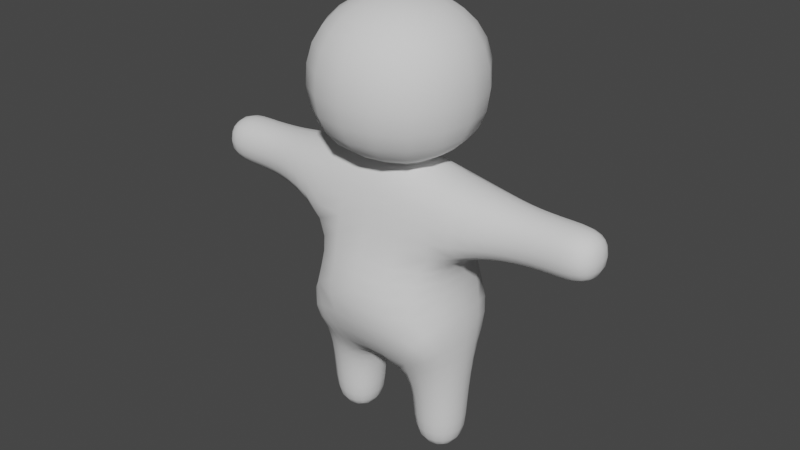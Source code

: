 # Source: Boy.blend  (saved by Blender 3.1.7; exported with 4.5.12 LTS)
import bpy
from mathutils import Matrix  # noqa: F401  (used for matrix-valued properties, if any)

bpy.ops.wm.read_factory_settings(use_empty=True)
scene = bpy.context.scene
scene.name = 'Scene'

# ---- collections
col_collection = bpy.data.collections.new('Collection'); scene.collection.children.link(col_collection)

# ---- world
world_world = bpy.data.worlds.new('World'); scene.world = world_world
world_world.use_nodes = True; world_world.node_tree.nodes.clear()
_N = world_world.node_tree.nodes; _L = world_world.node_tree.links
n0 = _N.new('ShaderNodeOutputWorld'); n0.name = 'World Output'; n0.location = (300, 300)
n1 = _N.new('ShaderNodeBackground'); n1.name = 'Background'; n1.location = (10, 300)
n1.inputs[0].default_value = (0.05088, 0.05088, 0.05088, 1.0)
_L.new(n1.outputs[0], n0.inputs[0])
n0.is_active_output = True
world_world.color = (0.05088, 0.05088, 0.05088)
world_world.use_sun_shadow = False
world_world.sun_shadow_jitter_overblur = 0.0

# ---- meshes
me_plane_001 = bpy.data.meshes.new('Plane.001')
me_plane_001.from_pydata([(-0.3687, -0.1265, 0.125), (-0.3687, 0.1265, 0.125), (-0.6217, 0.1265, 0.125), (-0.6217, -0.1265, 0.125), (-0.2478, -0.3137, 0.9101), (-0.2478, 0.3137, 0.9101), (-0.7007, 0.2706, 1.1), (-0.7007, -0.2706, 1.1), (-1.263, -0.1931, 2.323), (-1.263, 0.1931, 2.323), (-1.258, 0.1838, 2.684), (-1.258, -0.1838, 2.684), (-1.974, -0.1222, 2.39), (-1.974, 0.1222, 2.39), (-1.971, 0.1222, 2.634), (-1.971, -0.1222, 2.634), (0.2349, -0.196, 2.892), (-0.2349, -0.196, 2.892), (-0.2349, 0.196, 2.892), (0.2349, 0.196, 2.892), (0.229, -0.229, 4.227), (-0.229, -0.229, 4.227), (-0.229, 0.229, 4.227), (0.229, 0.229, 4.227), (0.5099, -0.5099, 3.869), (-0.5099, -0.5099, 3.869), (-0.5099, 0.5099, 3.869), (0.5099, 0.5099, 3.869), (0.4875, -0.4875, 3.165), (-0.4875, -0.4875, 3.165), (-0.4875, 0.4875, 3.165), (0.4875, 0.4875, 3.165), (0.6209, -0.3791, 2.181), (0.6209, 0.3791, 2.181), (-0.6209, -0.3791, 2.181), (-0.6209, 0.3791, 2.181), (-0.5593, 0.2579, 2.761), (-0.5593, -0.2579, 2.761), (-0.3176, -0.1827, 0.4805), (-0.3176, 0.1827, 0.4805), (-0.6728, 0.1827, 0.5195), (-0.6728, -0.1827, 0.5195), (0.5373, -0.5187, 1.609), (-0.5373, -0.5187, 1.609), (-0.5373, 0.5187, 1.609), (0.5373, 0.5187, 1.609), (0.6217, -0.1265, 0.125), (0.3687, -0.1265, 0.125), (0.3687, 0.1265, 0.125), (0.6217, 0.1265, 0.125), (0.7007, -0.2706, 1.1), (0.2478, -0.3137, 0.9101), (0.2478, 0.3137, 0.9101), (0.7007, 0.2706, 1.1), (1.263, 0.1931, 2.323), (1.263, -0.1931, 2.323), (1.258, -0.1838, 2.684), (1.258, 0.1838, 2.684), (1.974, 0.1222, 2.39), (1.974, -0.1222, 2.39), (1.971, -0.1222, 2.634), (1.971, 0.1222, 2.634), (0.5593, -0.2579, 2.761), (0.5593, 0.2579, 2.761), (0.6728, -0.1827, 0.5195), (0.3176, -0.1827, 0.4805), (0.3176, 0.1827, 0.4805), (0.6728, 0.1827, 0.5195), (-1.685, -0.1654, 2.343), (-1.685, 0.1654, 2.343), (-1.682, 0.1654, 2.674), (-1.682, -0.1654, 2.674), (1.685, 0.1654, 2.343), (1.685, -0.1654, 2.343), (1.682, -0.1654, 2.674), (1.682, 0.1654, 2.674), (-0.2977, -0.4448, 1.085), (-0.3604, -0.5318, 1.256), (-0.4389, -0.569, 1.428), (-0.6445, -0.437, 1.48), (-0.6909, -0.3723, 1.364), (-0.7044, -0.3165, 1.237), (-0.6193, -0.3431, 1.053), (-0.5138, -0.3722, 1.001), (-0.3921, -0.3665, 0.9553), (-0.673, -0.2749, 1.663), (-0.71, 7.451e-09, 1.676), (-0.673, 0.2749, 1.663), (-0.6445, 0.437, 1.48), (-0.6909, 0.3723, 1.364), (-0.7044, 0.3165, 1.237), (-0.2489, 0.1332, 4.24), (-0.2578, -9.313e-10, 4.246), (-0.2489, -0.1332, 4.24), (-0.7505, 0.1492, 1.129), (-0.7671, 0.0, 1.139), (-0.7505, -0.1492, 1.129), (-0.6193, 0.3431, 1.053), (-0.5138, 0.3722, 1.001), (-0.3921, 0.3665, 0.9553), (-0.1738, 0.1554, 0.8237), (-0.1546, -4.191e-09, 0.8), (-0.1738, -0.1554, 0.8237), (1.987, 0.14, 2.44), (1.993, 0.1488, 2.512), (1.985, 0.14, 2.585), (0.2977, -0.4448, 1.085), (0.3604, -0.5318, 1.256), (0.4389, -0.569, 1.428), (0.2752, -0.6283, 1.626), (-9.313e-10, -0.657, 1.63), (-0.2752, -0.6283, 1.626), (0.1332, 0.2489, 4.24), (-9.313e-10, 0.2578, 4.246), (-0.1332, 0.2489, 4.24), (-0.1209, -0.3149, 0.9474), (2.235e-08, -0.3153, 0.9579), (0.1209, -0.3149, 0.9474), (-0.1209, 0.3149, 0.9474), (2.608e-08, 0.3153, 0.9579), (0.1209, 0.3149, 0.9474), (0.1738, 0.1554, 0.8237), (0.1546, -1.164e-09, 0.8), (0.1738, -0.1554, 0.8237), (0.2489, -0.1332, 4.24), (0.2578, 9.313e-10, 4.246), (0.2489, 0.1332, 4.24), (0.673, -0.2749, 1.663), (0.71, -1.444e-08, 1.676), (0.673, 0.2749, 1.663), (0.2752, 0.6283, 1.626), (5.122e-09, 0.657, 1.63), (-0.2752, 0.6283, 1.626), (0.5696, -0.3406, 2.633), (0.5767, -0.3864, 2.491), (0.5907, -0.4047, 2.34), (-0.4389, 0.569, 1.428), (-0.3604, 0.5318, 1.256), (-0.2977, 0.4448, 1.085), (0.7044, -0.3165, 1.237), (0.6909, -0.3723, 1.364), (0.6445, -0.437, 1.48), (0.3921, -0.3665, 0.9553), (0.5138, -0.3722, 1.001), (0.6193, -0.3431, 1.053), (0.3921, 0.3665, 0.9553), (0.5138, 0.3722, 1.001), (0.6193, 0.3431, 1.053), (0.7505, 0.1492, 1.129), (0.7671, 0.0, 1.139), (0.7505, -0.1492, 1.129), (0.6531, 0.1295, 2.81), (0.6765, -3.027e-09, 2.823), (0.6531, -0.1295, 2.81), (0.4389, 0.569, 1.428), (0.3604, 0.5318, 1.256), (0.2977, 0.4448, 1.085), (-1.988, 0.07251, 2.372), (-1.995, -1.164e-09, 2.363), (-1.988, -0.07251, 2.372), (0.7044, 0.3165, 1.237), (0.6909, 0.3723, 1.364), (0.6445, 0.437, 1.48), (-1.985, 0.14, 2.585), (-1.993, 0.1488, 2.512), (-1.987, 0.14, 2.44), (0.4202, 0.1448, 0.1068), (0.4952, 0.1539, 0.09761), (0.5702, 0.1448, 0.1068), (0.5907, 0.4047, 2.34), (0.5767, 0.3864, 2.491), (0.5696, 0.3406, 2.633), (0.3126, -0.4772, 2.182), (0.0, -0.5044, 2.183), (-0.3126, -0.4772, 2.182), (0.3504, -0.07501, 0.1068), (0.3413, -9.313e-10, 0.09761), (0.3504, 0.07501, 0.1068), (0.5702, -0.1448, 0.1068), (0.4952, -0.1539, 0.09761), (0.4202, -0.1448, 0.1068), (-0.3126, 0.4772, 2.182), (0.0, 0.5044, 2.183), (0.3126, 0.4772, 2.182), (-0.5907, 0.4047, 2.34), (-0.5767, 0.3864, 2.491), (-0.5696, 0.3406, 2.633), (-0.2764, 0.3112, 2.746), (0.0, 0.3252, 2.741), (0.2764, 0.3112, 2.746), (-1.985, -0.07251, 2.652), (-1.992, 1.164e-09, 2.661), (-1.985, 0.07251, 2.652), (-0.4064, 0.209, 2.823), (-0.3069, 0.1793, 2.852), (-0.248, 0.1725, 2.872), (-0.1284, 0.2511, 2.892), (2.794e-09, 0.2695, 2.892), (0.1284, 0.2511, 2.892), (-1.987, -0.14, 2.44), (-1.993, -0.1488, 2.512), (-1.985, -0.14, 2.585), (0.248, 0.1725, 2.872), (0.3069, 0.1793, 2.852), (0.4064, 0.209, 2.823), (0.3009, 0.1072, 2.892), (0.3229, 0.0, 2.892), (0.3009, -0.1072, 2.892), (0.248, -0.1725, 2.872), (0.3069, -0.1793, 2.852), (0.4064, -0.209, 2.823), (-0.3504, 0.07501, 0.1068), (-0.3413, 0.0, 0.09761), (-0.3504, -0.07501, 0.1068), (0.2764, -0.3112, 2.746), (9.313e-10, -0.3252, 2.741), (-0.2764, -0.3112, 2.746), (-0.5696, -0.3406, 2.633), (-0.5767, -0.3864, 2.491), (-0.5907, -0.4047, 2.34), (-0.5702, 0.1448, 0.1068), (-0.4952, 0.1539, 0.09761), (-0.4202, 0.1448, 0.1068), (-0.6531, -0.1295, 2.81), (-0.6765, -3.26e-09, 2.823), (-0.6531, 0.1295, 2.81), (0.6399, 0.07501, 0.1068), (0.6491, -2.095e-09, 0.09761), (0.6399, -0.07501, 0.1068), (-0.4064, -0.209, 2.823), (-0.3069, -0.1793, 2.852), (-0.248, -0.1725, 2.872), (-0.3009, -0.1072, 2.892), (-0.3229, -9.313e-10, 2.892), (-0.3009, 0.1072, 2.892), (-0.6399, -0.07501, 0.1068), (-0.6491, 2.328e-10, 0.09761), (-0.6399, 0.07501, 0.1068), (-0.1284, -0.2511, 2.892), (0.0, -0.2695, 2.892), (0.1284, -0.2511, 2.892), (-0.1332, -0.2489, 4.24), (4.657e-10, -0.2578, 4.246), (0.1332, -0.2489, 4.24), (-0.4202, -0.1448, 0.1068), (-0.4952, -0.1539, 0.09761), (-0.5702, -0.1448, 0.1068), (1.985, 0.07251, 2.652), (1.992, -4.657e-10, 2.661), (1.985, -0.07251, 2.652), (1.985, -0.14, 2.585), (1.993, -0.1488, 2.512), (1.987, -0.14, 2.44), (1.988, -0.07251, 2.372), (1.995, 2.328e-09, 2.363), (1.988, 0.07251, 2.372), (-1.78, -0.1637, 2.346), (-1.866, -0.1568, 2.354), (-1.933, -0.1412, 2.37), (-1.933, 0.1412, 2.37), (-1.866, 0.1568, 2.354), (-1.78, 0.1637, 2.346), (-1.686, 0.09047, 2.297), (-1.686, 6.985e-10, 2.281), (-1.686, -0.09047, 2.297), (-1.93, 0.1412, 2.653), (-1.863, 0.1568, 2.668), (-1.777, 0.1637, 2.674), (-1.683, 0.212, 2.599), (-1.683, 0.2275, 2.509), (-1.684, 0.212, 2.418), (-1.93, -0.1412, 2.653), (-1.863, -0.1568, 2.668), (-1.777, -0.1637, 2.674), (-1.681, -0.09047, 2.721), (-1.681, -6.985e-10, 2.736), (-1.681, 0.09047, 2.721), (-1.684, -0.212, 2.418), (-1.683, -0.2275, 2.509), (-1.683, -0.212, 2.599), (-1.379, -0.1783, 2.332), (-1.486, -0.1703, 2.338), (-1.587, -0.1667, 2.341), (-1.587, 0.1667, 2.341), (-1.486, 0.1703, 2.338), (-1.379, 0.1783, 2.332), (-1.264, 0.1062, 2.273), (-1.264, 3.609e-09, 2.256), (-1.264, -0.1062, 2.273), (-1.584, 0.1666, 2.674), (-1.483, 0.1691, 2.675), (-1.375, 0.1744, 2.678), (-1.259, 0.2382, 2.602), (-1.26, 0.2591, 2.504), (-1.262, 0.2446, 2.405), (-1.584, -0.1666, 2.674), (-1.483, -0.1691, 2.675), (-1.375, -0.1744, 2.678), (-1.257, -0.09985, 2.734), (-1.257, -2.561e-09, 2.751), (-1.257, 0.09985, 2.734), (-1.262, -0.2446, 2.405), (-1.26, -0.2591, 2.504), (-1.259, -0.2382, 2.602), (-0.3228, -0.1745, 0.3687), (-0.3318, -0.164, 0.2634), (-0.3488, -0.1464, 0.1775), (-0.3488, 0.1464, 0.1775), (-0.3318, 0.164, 0.2634), (-0.3228, 0.1745, 0.3687), (-0.2676, 0.09992, 0.475), (-0.251, 0.0, 0.4731), (-0.2676, -0.09992, 0.475), (-0.6415, 0.1464, 0.1781), (-0.6585, 0.164, 0.2683), (-0.6675, 0.1745, 0.3852), (-0.5923, 0.2341, 0.5107), (-0.4952, 0.2512, 0.5), (-0.3981, 0.2341, 0.4893), (-0.6415, -0.1464, 0.1781), (-0.6585, -0.164, 0.2683), (-0.6675, -0.1745, 0.3852), (-0.7227, -0.09992, 0.525), (-0.7394, 0.0, 0.5269), (-0.7227, 0.09992, 0.525), (-0.3981, -0.2341, 0.4893), (-0.4952, -0.2512, 0.5), (-0.5923, -0.2341, 0.5107), (0.4488, -0.4488, 4.01), (0.3722, -0.3722, 4.116), (0.2922, -0.2922, 4.188), (-0.2922, -0.2922, 4.188), (-0.3722, -0.3722, 4.116), (-0.4488, -0.4488, 4.01), (-0.2788, -0.6533, 3.869), (-1.374e-08, -0.7011, 3.869), (0.2788, -0.6533, 3.869), (-0.2922, 0.2922, 4.188), (-0.3722, 0.3722, 4.116), (-0.4488, 0.4488, 4.01), (-0.6533, 0.2788, 3.869), (-0.7011, 0.0, 3.869), (-0.6533, -0.2788, 3.869), (0.2922, 0.2922, 4.188), (0.3722, 0.3722, 4.116), (0.4488, 0.4488, 4.01), (0.2788, 0.6533, 3.869), (7.451e-09, 0.7011, 3.869), (-0.2788, 0.6533, 3.869), (0.6533, -0.2788, 3.869), (0.7011, -7.451e-09, 3.869), (0.6533, 0.2788, 3.869), (0.5345, -0.5345, 3.322), (0.5538, -0.5538, 3.506), (0.5456, -0.5456, 3.695), (-0.5456, -0.5456, 3.695), (-0.5538, -0.5538, 3.506), (-0.5345, -0.5345, 3.322), (-0.2666, -0.6246, 3.165), (4.773e-09, -0.6703, 3.165), (0.2666, -0.6246, 3.165), (-0.5456, 0.5456, 3.695), (-0.5538, 0.5538, 3.506), (-0.5345, 0.5345, 3.322), (-0.6246, 0.2666, 3.165), (-0.6703, -4.773e-09, 3.165), (-0.6246, -0.2666, 3.165), (0.5456, 0.5456, 3.695), (0.5538, 0.5538, 3.506), (0.5345, 0.5345, 3.322), (0.2666, 0.6246, 3.165), (-4.773e-09, 0.6703, 3.165), (-0.2666, 0.6246, 3.165), (0.6246, -0.2666, 3.165), (0.6703, 4.773e-09, 3.165), (0.6246, 0.2666, 3.165), (0.2696, -0.2533, 2.922), (0.3367, -0.3318, 2.971), (0.416, -0.4154, 3.049), (-0.416, -0.4154, 3.049), (-0.3367, -0.3318, 2.971), (-0.2696, -0.2533, 2.922), (-0.416, 0.4154, 3.049), (-0.3367, 0.3318, 2.971), (-0.2696, 0.2533, 2.922), (0.416, 0.4154, 3.049), (0.3367, 0.3318, 2.971), (0.2696, 0.2533, 2.922), (-0.8341, -0.3007, 2.249), (-0.9953, -0.2516, 2.286), (-1.136, -0.2168, 2.309), (-1.136, 0.2168, 2.309), (-0.9953, 0.2516, 2.286), (-0.8341, 0.3007, 2.249), (-0.749, 0.2018, 2.12), (-0.7831, 9.313e-10, 2.104), (-0.749, -0.2018, 2.12), (-1.128, 0.1982, 2.693), (-0.9788, 0.2165, 2.708), (-0.8009, 0.2372, 2.728), (-1.128, -0.1982, 2.693), (-0.9788, -0.2165, 2.708), (-0.8009, -0.2372, 2.728), (-0.2829, -0.2485, 0.7905), (-0.3005, -0.2145, 0.6896), (-0.3111, -0.1944, 0.5875), (-0.3111, 0.1944, 0.5875), (-0.3005, 0.2145, 0.6896), (-0.2829, 0.2485, 0.7905), (-0.6788, 0.194, 0.6623), (-0.6859, 0.211, 0.8089), (-0.6935, 0.2359, 0.9559), (-0.6788, -0.194, 0.6623), (-0.6859, -0.211, 0.8089), (-0.6935, -0.2359, 0.9559), (0.514, -0.486, 1.782), (0.5119, -0.447, 1.916), (0.5393, -0.4099, 2.04), (-0.5393, -0.4099, 2.04), (-0.5119, -0.447, 1.916), (-0.514, -0.486, 1.782), (-0.5393, 0.4099, 2.04), (-0.5119, 0.447, 1.916), (-0.514, 0.486, 1.782), (0.5393, 0.4099, 2.04), (0.5119, 0.447, 1.916), (0.514, 0.486, 1.782), (0.749, 0.2018, 2.12), (0.7831, 1.863e-09, 2.104), (0.749, -0.2018, 2.12), (1.78, 0.1637, 2.346), (1.866, 0.1568, 2.354), (1.933, 0.1412, 2.37), (1.933, -0.1412, 2.37), (1.866, -0.1568, 2.354), (1.78, -0.1637, 2.346), (1.686, -0.09047, 2.297), (1.686, 0.0, 2.281), (1.686, 0.09047, 2.297), (1.93, -0.1412, 2.653), (1.863, -0.1568, 2.668), (1.777, -0.1637, 2.674), (1.683, -0.212, 2.599), (1.683, -0.2275, 2.509), (1.684, -0.212, 2.418), (1.93, 0.1412, 2.653), (1.863, 0.1568, 2.668), (1.777, 0.1637, 2.674), (1.681, 0.09047, 2.721), (1.681, 1.863e-09, 2.736), (1.681, -0.09047, 2.721), (1.684, 0.212, 2.418), (1.683, 0.2275, 2.509), (1.683, 0.212, 2.599), (1.379, 0.1783, 2.332), (1.486, 0.1703, 2.338), (1.587, 0.1667, 2.341), (1.587, -0.1667, 2.341), (1.486, -0.1703, 2.338), (1.379, -0.1783, 2.332), (1.264, -0.1062, 2.273), (1.264, -3.609e-09, 2.256), (1.264, 0.1062, 2.273), (1.584, -0.1666, 2.674), (1.483, -0.1691, 2.675), (1.375, -0.1744, 2.678), (1.259, -0.2382, 2.602), (1.26, -0.2591, 2.504), (1.262, -0.2446, 2.405), (1.584, 0.1666, 2.674), (1.483, 0.1691, 2.675), (1.375, 0.1744, 2.678), (1.257, 0.09985, 2.734), (1.257, 2.561e-09, 2.751), (1.257, -0.09985, 2.734), (1.262, 0.2446, 2.405), (1.26, 0.2591, 2.504), (1.259, 0.2382, 2.602), (0.6415, -0.1464, 0.1781), (0.6585, -0.164, 0.2683), (0.6675, -0.1745, 0.3852), (0.5923, -0.2341, 0.5107), (0.4952, -0.2512, 0.5), (0.3981, -0.2341, 0.4893), (0.3228, -0.1745, 0.3687), (0.3318, -0.164, 0.2634), (0.3488, -0.1464, 0.1775), (0.2676, -0.09992, 0.475), (0.251, 0.0, 0.4731), (0.2676, 0.09992, 0.475), (0.3228, 0.1745, 0.3687), (0.3318, 0.164, 0.2634), (0.3488, 0.1464, 0.1775), (0.3981, 0.2341, 0.4893), (0.4952, 0.2512, 0.5), (0.5923, 0.2341, 0.5107), (0.6675, 0.1745, 0.3852), (0.6585, 0.164, 0.2683), (0.6415, 0.1464, 0.1781), (0.7227, 0.09992, 0.525), (0.7394, 0.0, 0.5269), (0.7227, -0.09992, 0.525), (0.8341, 0.3007, 2.249), (0.9953, 0.2516, 2.286), (1.136, 0.2168, 2.309), (1.136, -0.2168, 2.309), (0.9953, -0.2516, 2.286), (0.8341, -0.3007, 2.249), (1.128, -0.1982, 2.693), (0.9788, -0.2165, 2.708), (0.8009, -0.2372, 2.728), (1.128, 0.1982, 2.693), (0.9788, 0.2165, 2.708), (0.8009, 0.2372, 2.728), (0.6788, -0.194, 0.6623), (0.6859, -0.211, 0.8089), (0.6935, -0.2359, 0.9559), (0.2829, -0.2485, 0.7905), (0.3005, -0.2145, 0.6896), (0.3111, -0.1944, 0.5875), (0.2829, 0.2485, 0.7905), (0.3005, 0.2145, 0.6896), (0.3111, 0.1944, 0.5875), (0.6935, 0.2359, 0.9559), (0.6859, 0.211, 0.8089), (0.6788, 0.194, 0.6623), (-0.5536, -0.4732, 1.223), (-0.4274, -0.4439, 1.097), (-0.4846, -0.5045, 1.24), (-0.5627, -0.514, 1.373), (-0.621, -0.4554, 1.293), (-0.6307, -0.3972, 1.182), (-0.5367, -0.4311, 1.128), (0.2984, -0.699, 3.695), (-6.052e-09, -0.7501, 3.695), (-0.2984, -0.699, 3.695), (0.3029, -0.7096, 3.506), (-2.779e-09, -0.7615, 3.506), (-0.3029, -0.7096, 3.506), (0.2923, -0.6848, 3.322), (-2.072e-08, -0.7349, 3.322), (-0.2923, -0.6848, 3.322), (0.3639, 0.1626, 4.192), (0.3856, 6.519e-09, 4.195), (0.3639, -0.1626, 4.192), (0.4743, 0.2042, 4.117), (0.5075, -1.863e-09, 4.118), (0.4743, -0.2042, 4.117), (0.5747, 0.2455, 4.01), (0.6165, -3.725e-09, 4.01), (0.5747, -0.2455, 4.01), (-0.1626, 0.3639, 4.192), (-6.519e-09, 0.3856, 4.195), (0.1626, 0.3639, 4.192), (-0.2042, 0.4743, 4.117), (1.863e-09, 0.5075, 4.118), (0.2042, 0.4743, 4.117), (-0.2455, 0.5747, 4.01), (3.725e-09, 0.6165, 4.01), (0.2455, 0.5747, 4.01), (-0.3639, -0.1626, 4.192), (-0.3856, -6.519e-09, 4.195), (-0.3639, 0.1626, 4.192), (-0.4743, -0.2042, 4.117), (-0.5075, 0.0, 4.118), (-0.4743, 0.2042, 4.117), (-0.5747, -0.2455, 4.01), (-0.6165, 0.0, 4.01), (-0.5747, 0.2455, 4.01), (0.1626, -0.3639, 4.192), (4.657e-09, -0.3856, 4.195), (-0.1626, -0.3639, 4.192), (0.2042, -0.4743, 4.117), (0.0, -0.5075, 4.118), (-0.2042, -0.4743, 4.117), (0.2455, -0.5747, 4.01), (0.0, -0.6165, 4.01), (-0.2455, -0.5747, 4.01), (-0.576, -0.1862, 0.1729), (-0.4952, -0.1996, 0.1684), (-0.4144, -0.1862, 0.1726), (-0.5845, -0.2102, 0.2658), (-0.4952, -0.2256, 0.2631), (-0.4059, -0.2102, 0.2631), (-0.5894, -0.2236, 0.3813), (-0.4952, -0.24, 0.3766), (-0.4009, -0.2236, 0.3723), (-0.6813, 0.08082, 0.1732), (-0.6947, 6.985e-10, 0.1688), (-0.6813, -0.08082, 0.1732), (-0.7045, 0.08966, 0.2676), (-0.7199, 0.0, 0.2665), (-0.7045, -0.08966, 0.2676), (-0.716, 0.09545, 0.3874), (-0.7322, 0.0, 0.388), (-0.716, -0.09545, 0.3874), (-0.4144, 0.1862, 0.1726), (-0.4952, 0.1996, 0.1684), (-0.576, 0.1862, 0.1729), (-0.4059, 0.2102, 0.2631), (-0.4952, 0.2256, 0.2631), (-0.5845, 0.2102, 0.2658), (-0.4009, 0.2236, 0.3723), (-0.4952, 0.24, 0.3766), (-0.5894, 0.2236, 0.3813), (-0.7092, -0.2473, 1.535), (-0.7335, 2.328e-09, 1.55), (-0.7092, 0.2473, 1.535), (-0.7378, -0.209, 1.407), (-0.7545, 3.725e-09, 1.421), (-0.7378, 0.209, 1.407), (-0.75, -0.1756, 1.272), (-0.7653, 0.0, 1.284), (-0.75, 0.1756, 1.272), (0.1357, -0.2208, 2.872), (0.0, -0.2368, 2.871), (-0.1357, -0.2208, 2.872), (0.169, -0.228, 2.85), (0.0, -0.2437, 2.849), (-0.169, -0.228, 2.85), (0.223, -0.2618, 2.814), (0.0, -0.2776, 2.811), (-0.223, -0.2618, 2.814), (-0.5536, 0.4732, 1.223), (-0.5627, 0.514, 1.373), (-0.4846, 0.5045, 1.24), (-0.4274, 0.4439, 1.097), (-0.5367, 0.4311, 1.128), (-0.6307, 0.3972, 1.182), (-0.621, 0.4554, 1.293), (0.5536, -0.4732, 1.223), (0.6307, -0.3972, 1.182), (0.621, -0.4554, 1.293), (0.5627, -0.514, 1.373), (0.4846, -0.5045, 1.24), (0.4274, -0.4439, 1.097), (0.5367, -0.4311, 1.128), (-0.223, 0.2618, 2.814), (-0.169, 0.228, 2.85), (-0.1357, 0.2208, 2.872), (3.725e-09, 0.2776, 2.811), (-1.397e-09, 0.2437, 2.849), (1.164e-10, 0.2368, 2.871), (0.223, 0.2618, 2.814), (0.169, 0.228, 2.85), (0.1357, 0.2208, 2.872), (-0.09454, 0.1616, 0.8622), (2.445e-08, 0.1622, 0.8738), (0.09454, 0.1616, 0.8622), (-0.08439, -5.122e-09, 0.8352), (2.841e-08, -9.313e-10, 0.8464), (0.08439, 4.657e-09, 0.8352), (-0.09454, -0.1616, 0.8622), (2.864e-08, -0.1622, 0.8738), (0.09454, -0.1616, 0.8622), (-0.3091, -0.08082, 0.1724), (-0.2957, -4.191e-09, 0.1679), (-0.3091, 0.08082, 0.1724), (-0.2858, -0.08966, 0.2613), (-0.2705, 0.0, 0.2598), (-0.2858, 0.08966, 0.2613), (-0.2743, -0.09545, 0.3662), (-0.2582, 0.0, 0.3653), (-0.2743, 0.09545, 0.3662), (-1.585, -0.2135, 2.599), (-1.586, -0.2292, 2.508), (-1.586, -0.2136, 2.417), (-1.483, -0.217, 2.599), (-1.484, -0.2333, 2.507), (-1.485, -0.2178, 2.414), (-1.376, -0.2246, 2.6), (-1.377, -0.2425, 2.505), (-1.378, -0.2273, 2.411), (-1.583, 0.09109, 2.721), (-1.583, 1.037e-09, 2.737), (-1.583, -0.09109, 2.721), (-1.482, 0.0924, 2.723), (-1.482, 1.543e-09, 2.738), (-1.482, -0.0924, 2.723), (-1.374, 0.09509, 2.727), (-1.374, 7.567e-10, 2.743), (-1.374, -0.09509, 2.727), (-1.586, 0.2136, 2.417), (-1.586, 0.2292, 2.508), (-1.585, 0.2135, 2.599), (-1.485, 0.2178, 2.414), (-1.484, 0.2333, 2.507), (-1.483, 0.217, 2.599), (-1.378, 0.2273, 2.411), (-1.377, 0.2425, 2.505), (-1.376, 0.2246, 2.6), (0.5536, 0.4732, 1.223), (0.5627, 0.514, 1.373), (0.621, 0.4554, 1.293), (0.6307, 0.3972, 1.182), (0.5367, 0.4311, 1.128), (0.4274, 0.4439, 1.097), (0.4846, 0.5045, 1.24), (-1.588, -0.09119, 2.294), (-1.588, -1.05e-09, 2.279), (-1.588, 0.09119, 2.294), (-1.486, -0.0932, 2.29), (-1.486, -1.412e-09, 2.275), (-1.486, 0.0932, 2.29), (-1.379, -0.09779, 2.284), (-1.379, -1.164e-10, 2.268), (-1.379, 0.09779, 2.284), (-1.935, -0.1796, 2.59), (-1.939, -0.1926, 2.512), (-1.937, -0.1796, 2.434), (-1.864, -0.201, 2.597), (-1.866, -0.2157, 2.511), (-1.866, -0.201, 2.425), (-1.778, -0.2097, 2.599), (-1.779, -0.2251, 2.51), (-1.78, -0.2097, 2.42), (-1.934, 0.07793, 2.691), (-1.937, 1.863e-09, 2.704), (-1.934, -0.07793, 2.691), (-1.863, 0.08573, 2.712), (-1.864, 0.0, 2.727), (-1.863, -0.08573, 2.712), (-1.777, 0.0895, 2.72), (-1.777, 0.0, 2.735), (-1.777, -0.0895, 2.72), (-1.937, 0.1796, 2.434), (-1.939, 0.1926, 2.512), (-1.935, 0.1796, 2.59), (-1.866, 0.201, 2.425), (-1.866, 0.2157, 2.511), (-1.864, 0.201, 2.597), (-1.78, 0.2097, 2.42), (-1.779, 0.2251, 2.51), (-1.778, 0.2097, 2.599), (-1.938, -0.07793, 2.332), (-1.941, -2.095e-09, 2.319), (-1.938, 0.07793, 2.332), (-1.868, -0.08573, 2.31), (-1.869, 0.0, 2.295), (-1.868, 0.08573, 2.31), (-1.781, -0.0895, 2.3), (-1.781, 0.0, 2.285), (-1.781, 0.0895, 2.3), (2.015, 0.07715, 2.59), (2.025, 1.63e-09, 2.594), (2.015, -0.07715, 2.59), (2.026, 0.08124, 2.513), (2.037, -9.313e-10, 2.513), (2.026, -0.08124, 2.513), (2.017, 0.07715, 2.435), (2.027, -3.027e-09, 2.431), (2.017, -0.07715, 2.435), (0.1529, -0.4482, 1.091), (0.192, -0.5503, 1.267), (0.2381, -0.6118, 1.45), (1.723e-08, -0.4503, 1.097), (1.164e-08, -0.5574, 1.27), (7.451e-09, -0.6278, 1.454), (-0.1529, -0.4482, 1.091), (-0.192, -0.5503, 1.267), (-0.2381, -0.6118, 1.45), (-0.2381, 0.6118, 1.45), (6.519e-09, 0.6278, 1.454), (0.2381, 0.6118, 1.45), (-0.192, 0.5503, 1.267), (9.313e-09, 0.5574, 1.27), (0.192, 0.5503, 1.267), (-0.1529, 0.4482, 1.091), (2.142e-08, 0.4503, 1.097), (0.1529, 0.4482, 1.091), (0.5749, -0.07974, 0.06775), (0.4952, -0.08394, 0.05454), (0.4154, -0.07974, 0.06775), (0.5791, 2.328e-09, 0.05454), (0.4952, -3.027e-09, 0.04012), (0.4112, -2.328e-09, 0.05454), (0.5749, 0.07974, 0.06775), (0.4952, 0.08394, 0.05454), (0.4154, 0.07974, 0.06775), (0.1275, 0.1275, 4.267), (1.863e-09, 0.129, 4.276), (-0.1275, 0.1275, 4.267), (0.129, -2.794e-09, 4.276), (-9.313e-10, -6.985e-10, 4.286), (-0.129, 2.328e-10, 4.276), (0.1275, -0.1275, 4.267), (-3.725e-09, -0.129, 4.276), (-0.1275, -0.1275, 4.267), (0.2964, -0.3649, 2.631), (3.725e-09, -0.3746, 2.629), (-0.2964, -0.3649, 2.631), (0.3025, -0.411, 2.488), (0.0, -0.4206, 2.487), (-0.3025, -0.411, 2.488), (0.3102, -0.4458, 2.334), (0.0, -0.4616, 2.333), (-0.3102, -0.4457, 2.334), (-0.3102, 0.4457, 2.334), (-0.3025, 0.411, 2.488), (-0.2964, 0.3649, 2.631), (5.588e-09, 0.4616, 2.333), (0.0, 0.4206, 2.487), (1.863e-09, 0.3746, 2.629), (0.3102, 0.4458, 2.334), (0.3025, 0.411, 2.488), (0.2964, 0.3649, 2.631), (-2.015, -0.07715, 2.59), (-2.025, -2.794e-09, 2.594), (-2.015, 0.07715, 2.59), (-2.026, -0.08124, 2.513), (-2.037, 0.0, 2.513), (-2.026, 0.08124, 2.513), (-2.017, -0.07715, 2.435), (-2.027, 3.26e-09, 2.431), (-2.017, 0.07715, 2.435), (-0.5749, -0.07974, 0.06775), (-0.5791, -6.985e-10, 0.05454), (-0.5749, 0.07974, 0.06775), (-0.4952, -0.08394, 0.05454), (-0.4952, 5.588e-09, 0.04012), (-0.4952, 0.08394, 0.05454), (-0.4154, -0.07974, 0.06775), (-0.4112, 4.657e-09, 0.05454), (-0.4154, 0.07974, 0.06775), (0.75, -0.1756, 1.272), (0.7653, 0.0, 1.284), (0.75, 0.1756, 1.272), (0.7378, -0.209, 1.407), (0.7545, -3.725e-09, 1.421), (0.7378, 0.209, 1.407), (0.7092, -0.2473, 1.535), (0.7335, -2.794e-09, 1.55), (0.7092, 0.2473, 1.535), (0.3171, 0.09439, 2.872), (0.34, -1.164e-10, 2.872), (0.3171, -0.09439, 2.872), (0.3888, 0.09848, 2.856), (0.4147, 3.492e-09, 2.857), (0.3888, -0.09848, 2.856), (0.5043, 0.1145, 2.836), (0.5322, -9.313e-10, 2.841), (0.5043, -0.1145, 2.836), (-0.5043, -0.1145, 2.836), (-0.3888, -0.09848, 2.856), (-0.3171, -0.09439, 2.872), (-0.5322, -2.328e-10, 2.841), (-0.4147, -4.657e-10, 2.857), (-0.34, 1.164e-10, 2.872), (-0.5043, 0.1145, 2.836), (-0.3888, 0.09848, 2.856), (-0.3171, 0.09439, 2.872), (-0.699, -0.2984, 3.695), (-0.7501, 6.052e-09, 3.695), (-0.699, 0.2984, 3.695), (-0.7096, -0.3029, 3.506), (-0.7615, 2.779e-09, 3.506), (-0.7096, 0.3029, 3.506), (-0.6848, -0.2923, 3.322), (-0.7349, 2.072e-08, 3.322), (-0.6848, 0.2923, 3.322), (-0.2984, 0.699, 3.695), (6.052e-09, 0.7501, 3.695), (0.2984, 0.699, 3.695), (-0.3029, 0.7096, 3.506), (2.779e-09, 0.7615, 3.506), (0.3029, 0.7096, 3.506), (-0.2923, 0.6848, 3.322), (2.072e-08, 0.7349, 3.322), (0.2923, 0.6848, 3.322), (0.699, 0.2984, 3.695), (0.7501, -6.052e-09, 3.695), (0.699, -0.2984, 3.695), (0.7096, 0.3029, 3.506), (0.7615, -2.779e-09, 3.506), (0.7096, -0.3029, 3.506), (0.6848, 0.2923, 3.322), (0.7349, -2.072e-08, 3.322), (0.6848, -0.2923, 3.322), (0.2275, -0.5322, 3.049), (9.648e-09, -0.5712, 3.049), (-0.2275, -0.5322, 3.049), (0.1841, -0.4252, 2.971), (-2.445e-09, -0.4563, 2.971), (-0.1841, -0.4252, 2.971), (0.1475, -0.3245, 2.922), (-5.355e-09, -0.3482, 2.922), (-0.1475, -0.3245, 2.922), (-0.533, -0.2272, 3.049), (-0.572, -9.664e-09, 3.049), (-0.533, 0.2272, 3.049), (-0.4314, -0.1815, 2.971), (-0.463, 2.547e-09, 2.971), (-0.4314, 0.1815, 2.971), (-0.3455, -0.1385, 2.922), (-0.3708, 4.54e-09, 2.922), (-0.3455, 0.1385, 2.922), (-0.2275, 0.5322, 3.049), (-9.648e-09, 0.5712, 3.049), (0.2275, 0.5322, 3.049), (-0.1841, 0.4252, 2.971), (2.445e-09, 0.4563, 2.971), (0.1841, 0.4252, 2.971), (-0.1475, 0.3245, 2.922), (5.355e-09, 0.3482, 2.922), (0.1475, 0.3245, 2.922), (0.533, 0.2272, 3.049), (0.572, 9.664e-09, 3.049), (0.533, -0.2272, 3.049), (0.4314, 0.1815, 2.971), (0.463, -2.547e-09, 2.971), (0.4314, -0.1815, 2.971), (0.3455, 0.1385, 2.922), (0.3708, -4.54e-09, 2.922), (0.3455, -0.1385, 2.922), (-1.139, -0.12, 2.256), (-1.139, 3.725e-09, 2.238), (-1.139, 0.12, 2.256), (-1.005, -0.1408, 2.228), (-1.01, 4.657e-10, 2.209), (-1.005, 0.1408, 2.228), (-0.8687, -0.1699, 2.185), (-0.885, 2.328e-09, 2.166), (-0.8687, 0.1699, 2.185), (-1.134, 0.2719, 2.396), (-1.132, 0.2847, 2.502), (-1.129, 0.2591, 2.606), (-0.9873, 0.3092, 2.382), (-0.9818, 0.3172, 2.499), (-0.9786, 0.285, 2.614), (-0.8122, 0.3552, 2.361), (-0.801, 0.353, 2.495), (-0.7961, 0.3131, 2.624), (-1.128, 0.1072, 2.747), (-1.128, 1.979e-09, 2.765), (-1.128, -0.1072, 2.747), (-0.9828, 0.1167, 2.764), (-0.9856, -6.985e-10, 2.782), (-0.9828, -0.1167, 2.764), (-0.8212, 0.1269, 2.786), (-0.8319, -3.492e-09, 2.803), (-0.8212, -0.1269, 2.786), (-1.129, -0.2591, 2.606), (-1.132, -0.2847, 2.502), (-1.134, -0.2719, 2.396), (-0.9786, -0.285, 2.614), (-0.9818, -0.3172, 2.499), (-0.9873, -0.3092, 2.382), (-0.7961, -0.3131, 2.624), (-0.801, -0.353, 2.495), (-0.8122, -0.3552, 2.361), (-0.2592, -0.1064, 0.5766), (-0.242, 1.164e-10, 0.5729), (-0.2592, 0.1064, 0.5766), (-0.245, -0.1179, 0.6699), (-0.2266, 2.095e-09, 0.6625), (-0.245, 0.1179, 0.6699), (-0.2203, -0.1363, 0.7547), (-0.2002, 6.985e-09, 0.7404), (-0.2203, 0.1363, 0.7547), (-0.3947, 0.2488, 0.6046), (-0.4954, 0.2667, 0.625), (-0.5957, 0.2485, 0.6454), (-0.39, 0.2723, 0.7175), (-0.4966, 0.2901, 0.7497), (-0.6008, 0.2699, 0.782), (-0.3854, 0.3092, 0.8312), (-0.501, 0.3242, 0.8745), (-0.6083, 0.3007, 0.9186), (-0.7303, 0.1061, 0.6728), (-0.7474, 0.0, 0.6763), (-0.7303, -0.1061, 0.6728), (-0.7385, 0.1156, 0.8257), (-0.7561, 0.0, 0.8312), (-0.7385, -0.1156, 0.8257), (-0.7458, 0.1295, 0.9793), (-0.7633, 1.164e-10, 0.987), (-0.7458, -0.1295, 0.9793), (-0.5957, -0.2485, 0.6454), (-0.4954, -0.2667, 0.625), (-0.3947, -0.2488, 0.6046), (-0.6008, -0.2699, 0.782), (-0.4966, -0.2901, 0.7497), (-0.39, -0.2723, 0.7175), (-0.6083, -0.3007, 0.9186), (-0.501, -0.3242, 0.8745), (-0.3854, -0.3092, 0.8312), (0.2951, -0.5199, 2.047), (9.313e-10, -0.5549, 2.048), (-0.2951, -0.5199, 2.047), (0.2814, -0.5673, 1.918), (9.313e-10, -0.6056, 1.918), (-0.2814, -0.5673, 1.918), (0.2809, -0.6083, 1.781), (-1.024e-08, -0.645, 1.782), (-0.2809, -0.6083, 1.781), (-0.6787, -0.2247, 2.026), (-0.7213, -3.725e-09, 2.018), (-0.6787, 0.2247, 2.026), (-0.6504, -0.2459, 1.915), (-0.6949, 3.26e-09, 1.915), (-0.6504, 0.2459, 1.915), (-0.6511, -0.2677, 1.793), (-0.6941, 1.397e-08, 1.799), (-0.6511, 0.2677, 1.793), (-0.2951, 0.5199, 2.047), (-9.313e-10, 0.5549, 2.048), (0.2951, 0.5199, 2.047), (-0.2814, 0.5673, 1.918), (0.0, 0.6056, 1.918), (0.2814, 0.5673, 1.918), (-0.2809, 0.6083, 1.781), (1.49e-08, 0.645, 1.782), (0.2809, 0.6083, 1.781), (0.6787, 0.2247, 2.026), (0.7213, 0.0, 2.018), (0.6787, -0.2247, 2.026), (0.6504, 0.2459, 1.915), (0.6949, -3.26e-09, 1.915), (0.6504, -0.2459, 1.915), (0.6511, 0.2677, 1.793), (0.6941, -1.583e-08, 1.799), (0.6511, -0.2677, 1.793), (1.938, 0.07793, 2.332), (1.941, 2.794e-09, 2.319), (1.938, -0.07793, 2.332), (1.868, 0.08573, 2.31), (1.869, 0.0, 2.295), (1.868, -0.08573, 2.31), (1.781, 0.0895, 2.3), (1.781, 0.0, 2.285), (1.781, -0.0895, 2.3), (1.937, -0.1796, 2.434), (1.939, -0.1926, 2.512), (1.935, -0.1796, 2.59), (1.866, -0.201, 2.425), (1.866, -0.2157, 2.511), (1.864, -0.201, 2.597), (1.78, -0.2097, 2.42), (1.779, -0.2251, 2.51), (1.778, -0.2097, 2.599), (1.934, -0.07793, 2.691), (1.937, -1.863e-09, 2.704), (1.934, 0.07793, 2.691), (1.863, -0.08573, 2.712), (1.864, 4.657e-10, 2.727), (1.863, 0.08573, 2.712), (1.777, -0.0895, 2.72), (1.777, 1.863e-09, 2.735), (1.777, 0.0895, 2.72), (1.935, 0.1796, 2.59), (1.939, 0.1926, 2.512), (1.937, 0.1796, 2.434), (1.864, 0.201, 2.597), (1.866, 0.2157, 2.511), (1.866, 0.201, 2.425), (1.778, 0.2097, 2.599), (1.779, 0.2251, 2.51), (1.78, 0.2097, 2.42), (1.588, 0.09119, 2.294), (1.588, 1.05e-09, 2.279), (1.588, -0.09119, 2.294), (1.486, 0.0932, 2.29), (1.486, 1.412e-09, 2.275), (1.486, -0.0932, 2.29), (1.379, 0.09779, 2.284), (1.379, 1.164e-10, 2.268), (1.379, -0.09779, 2.284), (1.586, -0.2136, 2.417), (1.586, -0.2292, 2.508), (1.585, -0.2135, 2.599), (1.485, -0.2178, 2.414), (1.484, -0.2333, 2.507), (1.483, -0.217, 2.599), (1.378, -0.2273, 2.411), (1.377, -0.2425, 2.505), (1.376, -0.2246, 2.6), (1.583, -0.09109, 2.721), (1.583, -1.037e-09, 2.737), (1.583, 0.09109, 2.721), (1.482, -0.0924, 2.723), (1.482, -1.543e-09, 2.738), (1.482, 0.0924, 2.723), (1.374, -0.09509, 2.727), (1.374, -7.567e-10, 2.743), (1.374, 0.09509, 2.727), (1.585, 0.2135, 2.599), (1.586, 0.2292, 2.508), (1.586, 0.2136, 2.417), (1.483, 0.217, 2.599), (1.484, 0.2333, 2.507), (1.485, 0.2178, 2.414), (1.376, 0.2246, 2.6), (1.377, 0.2425, 2.505), (1.378, 0.2273, 2.411), (0.5894, -0.2236, 0.3813), (0.4952, -0.24, 0.3766), (0.4009, -0.2236, 0.3723), (0.5845, -0.2102, 0.2658), (0.4952, -0.2256, 0.2631), (0.4059, -0.2102, 0.2631), (0.576, -0.1862, 0.1729), (0.4952, -0.1996, 0.1684), (0.4144, -0.1862, 0.1726), (0.2743, -0.09545, 0.3662), (0.2582, 0.0, 0.3653), (0.2743, 0.09545, 0.3662), (0.2858, -0.08966, 0.2613), (0.2705, 2.794e-09, 0.2598), (0.2858, 0.08966, 0.2613), (0.3091, -0.08082, 0.1724), (0.2957, 3.26e-09, 0.1679), (0.3091, 0.08082, 0.1724), (0.4009, 0.2236, 0.3723), (0.4952, 0.24, 0.3766), (0.5894, 0.2236, 0.3813), (0.4059, 0.2102, 0.2631), (0.4952, 0.2256, 0.2631), (0.5845, 0.2102, 0.2658), (0.4144, 0.1862, 0.1726), (0.4952, 0.1996, 0.1684), (0.576, 0.1862, 0.1729), (0.716, 0.09545, 0.3874), (0.7322, 0.0, 0.388), (0.716, -0.09545, 0.3874), (0.7045, 0.08966, 0.2676), (0.7199, -2.794e-09, 0.2665), (0.7045, -0.08966, 0.2676), (0.6813, 0.08082, 0.1732), (0.6947, -4.191e-09, 0.1688), (0.6813, -0.08082, 0.1732), (1.139, 0.12, 2.256), (1.139, -3.725e-09, 2.238), (1.139, -0.12, 2.256), (1.005, 0.1408, 2.228), (1.01, -4.657e-10, 2.209), (1.005, -0.1408, 2.228), (0.8687, 0.1699, 2.185), (0.885, -1.397e-09, 2.166), (0.8687, -0.1699, 2.185), (1.134, -0.2719, 2.396), (1.132, -0.2847, 2.502), (1.129, -0.2591, 2.606), (0.9873, -0.3092, 2.382), (0.9818, -0.3172, 2.499), (0.9786, -0.285, 2.614), (0.8122, -0.3552, 2.361), (0.801, -0.353, 2.495), (0.7961, -0.3131, 2.624), (1.128, -0.1072, 2.747), (1.128, -1.164e-10, 2.765), (1.128, 0.1072, 2.747), (0.9828, -0.1167, 2.764), (0.9856, 3.492e-09, 2.782), (0.9828, 0.1167, 2.764), (0.8212, -0.1269, 2.786), (0.8319, 2.794e-09, 2.803), (0.8212, 0.1269, 2.786), (1.129, 0.2591, 2.606), (1.132, 0.2847, 2.502), (1.134, 0.2719, 2.396), (0.9786, 0.285, 2.614), (0.9818, 0.3172, 2.499), (0.9873, 0.3092, 2.382), (0.7961, 0.3131, 2.624), (0.801, 0.353, 2.495), (0.8122, 0.3552, 2.361), (0.6083, -0.3007, 0.9186), (0.501, -0.3242, 0.8745), (0.3854, -0.3092, 0.8312), (0.6008, -0.2699, 0.782), (0.4966, -0.2901, 0.7497), (0.39, -0.2723, 0.7175), (0.5957, -0.2485, 0.6454), (0.4954, -0.2667, 0.625), (0.3947, -0.2488, 0.6046), (0.2203, -0.1363, 0.7547), (0.2002, -1.071e-08, 0.7404), (0.2203, 0.1363, 0.7547), (0.245, -0.1179, 0.6699), (0.2266, 0.0, 0.6625), (0.245, 0.1179, 0.6699), (0.2592, -0.1064, 0.5766), (0.242, 0.0, 0.5729), (0.2592, 0.1064, 0.5766), (0.3854, 0.3092, 0.8312), (0.501, 0.3242, 0.8745), (0.6083, 0.3007, 0.9186), (0.39, 0.2723, 0.7175), (0.4966, 0.2901, 0.7497), (0.6008, 0.2699, 0.782), (0.3947, 0.2488, 0.6046), (0.4954, 0.2667, 0.625), (0.5957, 0.2485, 0.6454), (0.7458, 0.1295, 0.9793), (0.7633, 0.0, 0.987), (0.7458, -0.1295, 0.9793), (0.7385, 0.1156, 0.8257), (0.7561, 0.0, 0.8312), (0.7385, -0.1156, 0.8257), (0.7303, 0.1061, 0.6728), (0.7474, 0.0, 0.6763), (0.7303, -0.1061, 0.6728)], [], [(527, 528, 526, 532), (529, 530, 526, 528), (531, 532, 526, 530), (4, 76, 527, 84), (76, 77, 528, 527), (84, 527, 532, 83), (43, 79, 529, 78), (79, 80, 530, 529), (78, 529, 528, 77), (7, 82, 531, 81), (82, 83, 532, 531), (81, 531, 530, 80), (533, 534, 537, 536), (534, 535, 538, 537), (536, 537, 540, 539), (537, 538, 541, 540), (24, 336, 533, 354), (336, 335, 534, 533), (335, 334, 535, 534), (334, 25, 355, 535), (535, 355, 356, 538), (538, 356, 357, 541), (541, 357, 29, 358), (540, 541, 358, 359), (539, 540, 359, 360), (352, 539, 360, 28), (353, 536, 539, 352), (354, 533, 536, 353), (542, 543, 546, 545), (543, 544, 547, 546), (545, 546, 549, 548), (546, 547, 550, 549), (23, 126, 542, 343), (126, 125, 543, 542), (125, 124, 544, 543), (124, 20, 330, 544), (544, 330, 329, 547), (547, 329, 328, 550), (550, 328, 24, 349), (549, 550, 349, 350), (548, 549, 350, 351), (345, 548, 351, 27), (344, 545, 548, 345), (343, 542, 545, 344), (551, 552, 555, 554), (552, 553, 556, 555), (554, 555, 558, 557), (555, 556, 559, 558), (22, 114, 551, 337), (114, 113, 552, 551), (113, 112, 553, 552), (112, 23, 343, 553), (553, 343, 344, 556), (556, 344, 345, 559), (559, 345, 27, 346), (558, 559, 346, 347), (557, 558, 347, 348), (339, 557, 348, 26), (338, 554, 557, 339), (337, 551, 554, 338), (560, 561, 564, 563), (561, 562, 565, 564), (563, 564, 567, 566), (564, 565, 568, 567), (21, 93, 560, 331), (93, 92, 561, 560), (92, 91, 562, 561), (91, 22, 337, 562), (562, 337, 338, 565), (565, 338, 339, 568), (568, 339, 26, 340), (567, 568, 340, 341), (566, 567, 341, 342), (333, 566, 342, 25), (332, 563, 566, 333), (331, 560, 563, 332), (569, 570, 573, 572), (570, 571, 574, 573), (572, 573, 576, 575), (573, 574, 577, 576), (20, 243, 569, 330), (243, 242, 570, 569), (242, 241, 571, 570), (241, 21, 331, 571), (571, 331, 332, 574), (574, 332, 333, 577), (577, 333, 25, 334), (576, 577, 334, 335), (575, 576, 335, 336), (328, 575, 336, 24), (329, 572, 575, 328), (330, 569, 572, 329), (578, 579, 582, 581), (579, 580, 583, 582), (581, 582, 585, 584), (582, 583, 586, 585), (3, 246, 578, 319), (246, 245, 579, 578), (245, 244, 580, 579), (244, 0, 306, 580), (580, 306, 305, 583), (583, 305, 304, 586), (586, 304, 38, 325), (585, 586, 325, 326), (584, 585, 326, 327), (321, 584, 327, 41), (320, 581, 584, 321), (319, 578, 581, 320), (587, 588, 591, 590), (588, 589, 592, 591), (590, 591, 594, 593), (591, 592, 595, 594), (2, 237, 587, 313), (237, 236, 588, 587), (236, 235, 589, 588), (235, 3, 319, 589), (589, 319, 320, 592), (592, 320, 321, 595), (595, 321, 41, 322), (594, 595, 322, 323), (593, 594, 323, 324), (315, 593, 324, 40), (314, 590, 593, 315), (313, 587, 590, 314), (596, 597, 600, 599), (597, 598, 601, 600), (599, 600, 603, 602), (600, 601, 604, 603), (1, 222, 596, 307), (222, 221, 597, 596), (221, 220, 598, 597), (220, 2, 313, 598), (598, 313, 314, 601), (601, 314, 315, 604), (604, 315, 40, 316), (603, 604, 316, 317), (602, 603, 317, 318), (309, 602, 318, 39), (308, 599, 602, 309), (307, 596, 599, 308), (605, 606, 609, 608), (606, 607, 610, 609), (608, 609, 612, 611), (609, 610, 613, 612), (43, 85, 605, 79), (85, 86, 606, 605), (86, 87, 607, 606), (87, 44, 88, 607), (607, 88, 89, 610), (610, 89, 90, 613), (613, 90, 6, 94), (612, 613, 94, 95), (611, 612, 95, 96), (81, 611, 96, 7), (80, 608, 611, 81), (79, 605, 608, 80), (614, 615, 618, 617), (615, 616, 619, 618), (617, 618, 621, 620), (618, 619, 622, 621), (16, 240, 614, 208), (240, 239, 615, 614), (239, 238, 616, 615), (238, 17, 231, 616), (616, 231, 230, 619), (619, 230, 229, 622), (622, 229, 37, 216), (621, 622, 216, 215), (620, 621, 215, 214), (210, 620, 214, 62), (209, 617, 620, 210), (208, 614, 617, 209), (624, 625, 623, 629), (626, 627, 623, 625), (628, 629, 623, 627), (44, 136, 624, 88), (136, 137, 625, 624), (88, 624, 629, 89), (5, 99, 626, 138), (99, 98, 627, 626), (138, 626, 625, 137), (6, 90, 628, 97), (90, 89, 629, 628), (97, 628, 627, 98), (631, 632, 630, 636), (633, 634, 630, 632), (635, 636, 630, 634), (50, 139, 631, 144), (139, 140, 632, 631), (144, 631, 636, 143), (42, 108, 633, 141), (108, 107, 634, 633), (141, 633, 632, 140), (51, 142, 635, 106), (142, 143, 636, 635), (106, 635, 634, 107), (637, 638, 641, 640), (638, 639, 642, 641), (640, 641, 644, 643), (641, 642, 645, 644), (36, 193, 637, 187), (193, 194, 638, 637), (194, 195, 639, 638), (195, 18, 196, 639), (639, 196, 197, 642), (642, 197, 198, 645), (645, 198, 19, 202), (644, 645, 202, 203), (643, 644, 203, 204), (189, 643, 204, 63), (188, 640, 643, 189), (187, 637, 640, 188), (646, 647, 650, 649), (647, 648, 651, 650), (649, 650, 653, 652), (650, 651, 654, 653), (5, 118, 646, 100), (118, 119, 647, 646), (119, 120, 648, 647), (120, 52, 121, 648), (648, 121, 122, 651), (651, 122, 123, 654), (654, 123, 51, 117), (653, 654, 117, 116), (652, 653, 116, 115), (102, 652, 115, 4), (101, 649, 652, 102), (100, 646, 649, 101), (655, 656, 659, 658), (656, 657, 660, 659), (658, 659, 662, 661), (659, 660, 663, 662), (0, 213, 655, 306), (213, 212, 656, 655), (212, 211, 657, 656), (211, 1, 307, 657), (657, 307, 308, 660), (660, 308, 309, 663), (663, 309, 39, 310), (662, 663, 310, 311), (661, 662, 311, 312), (304, 661, 312, 38), (305, 658, 661, 304), (306, 655, 658, 305), (664, 665, 668, 667), (665, 666, 669, 668), (667, 668, 671, 670), (668, 669, 672, 671), (71, 279, 664, 295), (279, 278, 665, 664), (278, 277, 666, 665), (277, 68, 282, 666), (666, 282, 281, 669), (669, 281, 280, 672), (672, 280, 8, 301), (671, 672, 301, 302), (670, 671, 302, 303), (297, 670, 303, 11), (296, 667, 670, 297), (295, 664, 667, 296), (673, 674, 677, 676), (674, 675, 678, 677), (676, 677, 680, 679), (677, 678, 681, 680), (70, 276, 673, 289), (276, 275, 674, 673), (275, 274, 675, 674), (274, 71, 295, 675), (675, 295, 296, 678), (678, 296, 297, 681), (681, 297, 11, 298), (680, 681, 298, 299), (679, 680, 299, 300), (291, 679, 300, 10), (290, 676, 679, 291), (289, 673, 676, 290), (682, 683, 686, 685), (683, 684, 687, 686), (685, 686, 689, 688), (686, 687, 690, 689), (69, 270, 682, 283), (270, 269, 683, 682), (269, 268, 684, 683), (268, 70, 289, 684), (684, 289, 290, 687), (687, 290, 291, 690), (690, 291, 10, 292), (689, 690, 292, 293), (688, 689, 293, 294), (285, 688, 294, 9), (284, 685, 688, 285), (283, 682, 685, 284), (692, 693, 691, 697), (694, 695, 691, 693), (696, 697, 691, 695), (45, 162, 692, 154), (162, 161, 693, 692), (154, 692, 697, 155), (53, 147, 694, 160), (147, 146, 695, 694), (160, 694, 693, 161), (52, 156, 696, 145), (156, 155, 697, 696), (145, 696, 695, 146), (698, 699, 702, 701), (699, 700, 703, 702), (701, 702, 705, 704), (702, 703, 706, 705), (68, 264, 698, 282), (264, 263, 699, 698), (263, 262, 700, 699), (262, 69, 283, 700), (700, 283, 284, 703), (703, 284, 285, 706), (706, 285, 9, 286), (705, 706, 286, 287), (704, 705, 287, 288), (280, 704, 288, 8), (281, 701, 704, 280), (282, 698, 701, 281), (707, 708, 711, 710), (708, 709, 712, 711), (710, 711, 714, 713), (711, 712, 715, 714), (15, 201, 707, 271), (201, 200, 708, 707), (200, 199, 709, 708), (199, 12, 258, 709), (709, 258, 257, 712), (712, 257, 256, 715), (715, 256, 68, 277), (714, 715, 277, 278), (713, 714, 278, 279), (273, 713, 279, 71), (272, 710, 713, 273), (271, 707, 710, 272), (716, 717, 720, 719), (717, 718, 721, 720), (719, 720, 723, 722), (720, 721, 724, 723), (14, 192, 716, 265), (192, 191, 717, 716), (191, 190, 718, 717), (190, 15, 271, 718), (718, 271, 272, 721), (721, 272, 273, 724), (724, 273, 71, 274), (723, 724, 274, 275), (722, 723, 275, 276), (267, 722, 276, 70), (266, 719, 722, 267), (265, 716, 719, 266), (725, 726, 729, 728), (726, 727, 730, 729), (728, 729, 732, 731), (729, 730, 733, 732), (13, 165, 725, 259), (165, 164, 726, 725), (164, 163, 727, 726), (163, 14, 265, 727), (727, 265, 266, 730), (730, 266, 267, 733), (733, 267, 70, 268), (732, 733, 268, 269), (731, 732, 269, 270), (261, 731, 270, 69), (260, 728, 731, 261), (259, 725, 728, 260), (734, 735, 738, 737), (735, 736, 739, 738), (737, 738, 741, 740), (738, 739, 742, 741), (12, 159, 734, 258), (159, 158, 735, 734), (158, 157, 736, 735), (157, 13, 259, 736), (736, 259, 260, 739), (739, 260, 261, 742), (742, 261, 69, 262), (741, 742, 262, 263), (740, 741, 263, 264), (256, 740, 264, 68), (257, 737, 740, 256), (258, 734, 737, 257), (743, 744, 747, 746), (744, 745, 748, 747), (746, 747, 750, 749), (747, 748, 751, 750), (61, 247, 743, 105), (247, 248, 744, 743), (248, 249, 745, 744), (249, 60, 250, 745), (745, 250, 251, 748), (748, 251, 252, 751), (751, 252, 59, 253), (750, 751, 253, 254), (749, 750, 254, 255), (103, 749, 255, 58), (104, 746, 749, 103), (105, 743, 746, 104), (752, 753, 756, 755), (753, 754, 757, 756), (755, 756, 759, 758), (756, 757, 760, 759), (51, 106, 752, 117), (106, 107, 753, 752), (107, 108, 754, 753), (108, 42, 109, 754), (754, 109, 110, 757), (757, 110, 111, 760), (760, 111, 43, 78), (759, 760, 78, 77), (758, 759, 77, 76), (115, 758, 76, 4), (116, 755, 758, 115), (117, 752, 755, 116), (761, 762, 765, 764), (762, 763, 766, 765), (764, 765, 768, 767), (765, 766, 769, 768), (44, 132, 761, 136), (132, 131, 762, 761), (131, 130, 763, 762), (130, 45, 154, 763), (763, 154, 155, 766), (766, 155, 156, 769), (769, 156, 52, 120), (768, 769, 120, 119), (767, 768, 119, 118), (138, 767, 118, 5), (137, 764, 767, 138), (136, 761, 764, 137), (770, 771, 774, 773), (771, 772, 775, 774), (773, 774, 777, 776), (774, 775, 778, 777), (46, 178, 770, 228), (178, 179, 771, 770), (179, 180, 772, 771), (180, 47, 175, 772), (772, 175, 176, 775), (775, 176, 177, 778), (778, 177, 48, 166), (777, 778, 166, 167), (776, 777, 167, 168), (226, 776, 168, 49), (227, 773, 776, 226), (228, 770, 773, 227), (779, 780, 783, 782), (780, 781, 784, 783), (782, 783, 786, 785), (783, 784, 787, 786), (23, 112, 779, 126), (112, 113, 780, 779), (113, 114, 781, 780), (114, 22, 91, 781), (781, 91, 92, 784), (784, 92, 93, 787), (787, 93, 21, 241), (786, 787, 241, 242), (785, 786, 242, 243), (124, 785, 243, 20), (125, 782, 785, 124), (126, 779, 782, 125), (788, 789, 792, 791), (789, 790, 793, 792), (791, 792, 795, 794), (792, 793, 796, 795), (62, 214, 788, 133), (214, 215, 789, 788), (215, 216, 790, 789), (216, 37, 217, 790), (790, 217, 218, 793), (793, 218, 219, 796), (796, 219, 34, 174), (795, 796, 174, 173), (794, 795, 173, 172), (135, 794, 172, 32), (134, 791, 794, 135), (133, 788, 791, 134), (797, 798, 801, 800), (798, 799, 802, 801), (800, 801, 804, 803), (801, 802, 805, 804), (35, 184, 797, 181), (184, 185, 798, 797), (185, 186, 799, 798), (186, 36, 187, 799), (799, 187, 188, 802), (802, 188, 189, 805), (805, 189, 63, 171), (804, 805, 171, 170), (803, 804, 170, 169), (183, 803, 169, 33), (182, 800, 803, 183), (181, 797, 800, 182), (806, 807, 810, 809), (807, 808, 811, 810), (809, 810, 813, 812), (810, 811, 814, 813), (15, 190, 806, 201), (190, 191, 807, 806), (191, 192, 808, 807), (192, 14, 163, 808), (808, 163, 164, 811), (811, 164, 165, 814), (814, 165, 13, 157), (813, 814, 157, 158), (812, 813, 158, 159), (199, 812, 159, 12), (200, 809, 812, 199), (201, 806, 809, 200), (815, 816, 819, 818), (816, 817, 820, 819), (818, 819, 822, 821), (819, 820, 823, 822), (3, 235, 815, 246), (235, 236, 816, 815), (236, 237, 817, 816), (237, 2, 220, 817), (817, 220, 221, 820), (820, 221, 222, 823), (823, 222, 1, 211), (822, 823, 211, 212), (821, 822, 212, 213), (244, 821, 213, 0), (245, 818, 821, 244), (246, 815, 818, 245), (824, 825, 828, 827), (825, 826, 829, 828), (827, 828, 831, 830), (828, 829, 832, 831), (50, 150, 824, 139), (150, 149, 825, 824), (149, 148, 826, 825), (148, 53, 160, 826), (826, 160, 161, 829), (829, 161, 162, 832), (832, 162, 45, 129), (831, 832, 129, 128), (830, 831, 128, 127), (141, 830, 127, 42), (140, 827, 830, 141), (139, 824, 827, 140), (833, 834, 837, 836), (834, 835, 838, 837), (836, 837, 840, 839), (837, 838, 841, 840), (19, 205, 833, 202), (205, 206, 834, 833), (206, 207, 835, 834), (207, 16, 208, 835), (835, 208, 209, 838), (838, 209, 210, 841), (841, 210, 62, 153), (840, 841, 153, 152), (839, 840, 152, 151), (204, 839, 151, 63), (203, 836, 839, 204), (202, 833, 836, 203), (842, 843, 846, 845), (843, 844, 847, 846), (845, 846, 849, 848), (846, 847, 850, 849), (37, 229, 842, 223), (229, 230, 843, 842), (230, 231, 844, 843), (231, 17, 232, 844), (844, 232, 233, 847), (847, 233, 234, 850), (850, 234, 18, 195), (849, 850, 195, 194), (848, 849, 194, 193), (225, 848, 193, 36), (224, 845, 848, 225), (223, 842, 845, 224), (851, 852, 855, 854), (852, 853, 856, 855), (854, 855, 858, 857), (855, 856, 859, 858), (25, 342, 851, 355), (342, 341, 852, 851), (341, 340, 853, 852), (340, 26, 361, 853), (853, 361, 362, 856), (856, 362, 363, 859), (859, 363, 30, 364), (858, 859, 364, 365), (857, 858, 365, 366), (357, 857, 366, 29), (356, 854, 857, 357), (355, 851, 854, 356), (860, 861, 864, 863), (861, 862, 865, 864), (863, 864, 867, 866), (864, 865, 868, 867), (26, 348, 860, 361), (348, 347, 861, 860), (347, 346, 862, 861), (346, 27, 367, 862), (862, 367, 368, 865), (865, 368, 369, 868), (868, 369, 31, 370), (867, 868, 370, 371), (866, 867, 371, 372), (363, 866, 372, 30), (362, 863, 866, 363), (361, 860, 863, 362), (869, 870, 873, 872), (870, 871, 874, 873), (872, 873, 876, 875), (873, 874, 877, 876), (27, 351, 869, 367), (351, 350, 870, 869), (350, 349, 871, 870), (349, 24, 354, 871), (871, 354, 353, 874), (874, 353, 352, 877), (877, 352, 28, 373), (876, 877, 373, 374), (875, 876, 374, 375), (369, 875, 375, 31), (368, 872, 875, 369), (367, 869, 872, 368), (878, 879, 882, 881), (879, 880, 883, 882), (881, 882, 885, 884), (882, 883, 886, 885), (28, 360, 878, 378), (360, 359, 879, 878), (359, 358, 880, 879), (358, 29, 379, 880), (880, 379, 380, 883), (883, 380, 381, 886), (886, 381, 17, 238), (885, 886, 238, 239), (884, 885, 239, 240), (376, 884, 240, 16), (377, 881, 884, 376), (378, 878, 881, 377), (887, 888, 891, 890), (888, 889, 892, 891), (890, 891, 894, 893), (891, 892, 895, 894), (29, 366, 887, 379), (366, 365, 888, 887), (365, 364, 889, 888), (364, 30, 382, 889), (889, 382, 383, 892), (892, 383, 384, 895), (895, 384, 18, 234), (894, 895, 234, 233), (893, 894, 233, 232), (381, 893, 232, 17), (380, 890, 893, 381), (379, 887, 890, 380), (896, 897, 900, 899), (897, 898, 901, 900), (899, 900, 903, 902), (900, 901, 904, 903), (30, 372, 896, 382), (372, 371, 897, 896), (371, 370, 898, 897), (370, 31, 385, 898), (898, 385, 386, 901), (901, 386, 387, 904), (904, 387, 19, 198), (903, 904, 198, 197), (902, 903, 197, 196), (384, 902, 196, 18), (383, 899, 902, 384), (382, 896, 899, 383), (905, 906, 909, 908), (906, 907, 910, 909), (908, 909, 912, 911), (909, 910, 913, 912), (31, 375, 905, 385), (375, 374, 906, 905), (374, 373, 907, 906), (373, 28, 378, 907), (907, 378, 377, 910), (910, 377, 376, 913), (913, 376, 16, 207), (912, 913, 207, 206), (911, 912, 206, 205), (387, 911, 205, 19), (386, 908, 911, 387), (385, 905, 908, 386), (914, 915, 918, 917), (915, 916, 919, 918), (917, 918, 921, 920), (918, 919, 922, 921), (8, 288, 914, 390), (288, 287, 915, 914), (287, 286, 916, 915), (286, 9, 391, 916), (916, 391, 392, 919), (919, 392, 393, 922), (922, 393, 35, 394), (921, 922, 394, 395), (920, 921, 395, 396), (388, 920, 396, 34), (389, 917, 920, 388), (390, 914, 917, 389), (923, 924, 927, 926), (924, 925, 928, 927), (926, 927, 930, 929), (927, 928, 931, 930), (9, 294, 923, 391), (294, 293, 924, 923), (293, 292, 925, 924), (292, 10, 397, 925), (925, 397, 398, 928), (928, 398, 399, 931), (931, 399, 36, 186), (930, 931, 186, 185), (929, 930, 185, 184), (393, 929, 184, 35), (392, 926, 929, 393), (391, 923, 926, 392), (932, 933, 936, 935), (933, 934, 937, 936), (935, 936, 939, 938), (936, 937, 940, 939), (10, 300, 932, 397), (300, 299, 933, 932), (299, 298, 934, 933), (298, 11, 400, 934), (934, 400, 401, 937), (937, 401, 402, 940), (940, 402, 37, 223), (939, 940, 223, 224), (938, 939, 224, 225), (399, 938, 225, 36), (398, 935, 938, 399), (397, 932, 935, 398), (941, 942, 945, 944), (942, 943, 946, 945), (944, 945, 948, 947), (945, 946, 949, 948), (11, 303, 941, 400), (303, 302, 942, 941), (302, 301, 943, 942), (301, 8, 390, 943), (943, 390, 389, 946), (946, 389, 388, 949), (949, 388, 34, 219), (948, 949, 219, 218), (947, 948, 218, 217), (402, 947, 217, 37), (401, 944, 947, 402), (400, 941, 944, 401), (950, 951, 954, 953), (951, 952, 955, 954), (953, 954, 957, 956), (954, 955, 958, 957), (38, 312, 950, 405), (312, 311, 951, 950), (311, 310, 952, 951), (310, 39, 406, 952), (952, 406, 407, 955), (955, 407, 408, 958), (958, 408, 5, 100), (957, 958, 100, 101), (956, 957, 101, 102), (403, 956, 102, 4), (404, 953, 956, 403), (405, 950, 953, 404), (959, 960, 963, 962), (960, 961, 964, 963), (962, 963, 966, 965), (963, 964, 967, 966), (39, 318, 959, 406), (318, 317, 960, 959), (317, 316, 961, 960), (316, 40, 409, 961), (961, 409, 410, 964), (964, 410, 411, 967), (967, 411, 6, 97), (966, 967, 97, 98), (965, 966, 98, 99), (408, 965, 99, 5), (407, 962, 965, 408), (406, 959, 962, 407), (968, 969, 972, 971), (969, 970, 973, 972), (971, 972, 975, 974), (972, 973, 976, 975), (40, 324, 968, 409), (324, 323, 969, 968), (323, 322, 970, 969), (322, 41, 412, 970), (970, 412, 413, 973), (973, 413, 414, 976), (976, 414, 7, 96), (975, 976, 96, 95), (974, 975, 95, 94), (411, 974, 94, 6), (410, 971, 974, 411), (409, 968, 971, 410), (977, 978, 981, 980), (978, 979, 982, 981), (980, 981, 984, 983), (981, 982, 985, 984), (41, 327, 977, 412), (327, 326, 978, 977), (326, 325, 979, 978), (325, 38, 405, 979), (979, 405, 404, 982), (982, 404, 403, 985), (985, 403, 4, 84), (984, 985, 84, 83), (983, 984, 83, 82), (414, 983, 82, 7), (413, 980, 983, 414), (412, 977, 980, 413), (986, 987, 990, 989), (987, 988, 991, 990), (989, 990, 993, 992), (990, 991, 994, 993), (32, 172, 986, 417), (172, 173, 987, 986), (173, 174, 988, 987), (174, 34, 418, 988), (988, 418, 419, 991), (991, 419, 420, 994), (994, 420, 43, 111), (993, 994, 111, 110), (992, 993, 110, 109), (415, 992, 109, 42), (416, 989, 992, 415), (417, 986, 989, 416), (995, 996, 999, 998), (996, 997, 1000, 999), (998, 999, 1002, 1001), (999, 1000, 1003, 1002), (34, 396, 995, 418), (396, 395, 996, 995), (395, 394, 997, 996), (394, 35, 421, 997), (997, 421, 422, 1000), (1000, 422, 423, 1003), (1003, 423, 44, 87), (1002, 1003, 87, 86), (1001, 1002, 86, 85), (420, 1001, 85, 43), (419, 998, 1001, 420), (418, 995, 998, 419), (1004, 1005, 1008, 1007), (1005, 1006, 1009, 1008), (1007, 1008, 1011, 1010), (1008, 1009, 1012, 1011), (35, 181, 1004, 421), (181, 182, 1005, 1004), (182, 183, 1006, 1005), (183, 33, 424, 1006), (1006, 424, 425, 1009), (1009, 425, 426, 1012), (1012, 426, 45, 130), (1011, 1012, 130, 131), (1010, 1011, 131, 132), (423, 1010, 132, 44), (422, 1007, 1010, 423), (421, 1004, 1007, 422), (1013, 1014, 1017, 1016), (1014, 1015, 1018, 1017), (1016, 1017, 1020, 1019), (1017, 1018, 1021, 1020), (33, 427, 1013, 424), (427, 428, 1014, 1013), (428, 429, 1015, 1014), (429, 32, 417, 1015), (1015, 417, 416, 1018), (1018, 416, 415, 1021), (1021, 415, 42, 127), (1020, 1021, 127, 128), (1019, 1020, 128, 129), (426, 1019, 129, 45), (425, 1016, 1019, 426), (424, 1013, 1016, 425), (1022, 1023, 1026, 1025), (1023, 1024, 1027, 1026), (1025, 1026, 1029, 1028), (1026, 1027, 1030, 1029), (58, 255, 1022, 432), (255, 254, 1023, 1022), (254, 253, 1024, 1023), (253, 59, 433, 1024), (1024, 433, 434, 1027), (1027, 434, 435, 1030), (1030, 435, 73, 436), (1029, 1030, 436, 437), (1028, 1029, 437, 438), (430, 1028, 438, 72), (431, 1025, 1028, 430), (432, 1022, 1025, 431), (1031, 1032, 1035, 1034), (1032, 1033, 1036, 1035), (1034, 1035, 1038, 1037), (1035, 1036, 1039, 1038), (59, 252, 1031, 433), (252, 251, 1032, 1031), (251, 250, 1033, 1032), (250, 60, 439, 1033), (1033, 439, 440, 1036), (1036, 440, 441, 1039), (1039, 441, 74, 442), (1038, 1039, 442, 443), (1037, 1038, 443, 444), (435, 1037, 444, 73), (434, 1034, 1037, 435), (433, 1031, 1034, 434), (1040, 1041, 1044, 1043), (1041, 1042, 1045, 1044), (1043, 1044, 1047, 1046), (1044, 1045, 1048, 1047), (60, 249, 1040, 439), (249, 248, 1041, 1040), (248, 247, 1042, 1041), (247, 61, 445, 1042), (1042, 445, 446, 1045), (1045, 446, 447, 1048), (1048, 447, 75, 448), (1047, 1048, 448, 449), (1046, 1047, 449, 450), (441, 1046, 450, 74), (440, 1043, 1046, 441), (439, 1040, 1043, 440), (1049, 1050, 1053, 1052), (1050, 1051, 1054, 1053), (1052, 1053, 1056, 1055), (1053, 1054, 1057, 1056), (61, 105, 1049, 445), (105, 104, 1050, 1049), (104, 103, 1051, 1050), (103, 58, 432, 1051), (1051, 432, 431, 1054), (1054, 431, 430, 1057), (1057, 430, 72, 451), (1056, 1057, 451, 452), (1055, 1056, 452, 453), (447, 1055, 453, 75), (446, 1052, 1055, 447), (445, 1049, 1052, 446), (1058, 1059, 1062, 1061), (1059, 1060, 1063, 1062), (1061, 1062, 1065, 1064), (1062, 1063, 1066, 1065), (72, 438, 1058, 456), (438, 437, 1059, 1058), (437, 436, 1060, 1059), (436, 73, 457, 1060), (1060, 457, 458, 1063), (1063, 458, 459, 1066), (1066, 459, 55, 460), (1065, 1066, 460, 461), (1064, 1065, 461, 462), (454, 1064, 462, 54), (455, 1061, 1064, 454), (456, 1058, 1061, 455), (1067, 1068, 1071, 1070), (1068, 1069, 1072, 1071), (1070, 1071, 1074, 1073), (1071, 1072, 1075, 1074), (73, 444, 1067, 457), (444, 443, 1068, 1067), (443, 442, 1069, 1068), (442, 74, 463, 1069), (1069, 463, 464, 1072), (1072, 464, 465, 1075), (1075, 465, 56, 466), (1074, 1075, 466, 467), (1073, 1074, 467, 468), (459, 1073, 468, 55), (458, 1070, 1073, 459), (457, 1067, 1070, 458), (1076, 1077, 1080, 1079), (1077, 1078, 1081, 1080), (1079, 1080, 1083, 1082), (1080, 1081, 1084, 1083), (74, 450, 1076, 463), (450, 449, 1077, 1076), (449, 448, 1078, 1077), (448, 75, 469, 1078), (1078, 469, 470, 1081), (1081, 470, 471, 1084), (1084, 471, 57, 472), (1083, 1084, 472, 473), (1082, 1083, 473, 474), (465, 1082, 474, 56), (464, 1079, 1082, 465), (463, 1076, 1079, 464), (1085, 1086, 1089, 1088), (1086, 1087, 1090, 1089), (1088, 1089, 1092, 1091), (1089, 1090, 1093, 1092), (75, 453, 1085, 469), (453, 452, 1086, 1085), (452, 451, 1087, 1086), (451, 72, 456, 1087), (1087, 456, 455, 1090), (1090, 455, 454, 1093), (1093, 454, 54, 475), (1092, 1093, 475, 476), (1091, 1092, 476, 477), (471, 1091, 477, 57), (470, 1088, 1091, 471), (469, 1085, 1088, 470), (1094, 1095, 1098, 1097), (1095, 1096, 1099, 1098), (1097, 1098, 1101, 1100), (1098, 1099, 1102, 1101), (64, 481, 1094, 480), (481, 482, 1095, 1094), (482, 483, 1096, 1095), (483, 65, 484, 1096), (1096, 484, 485, 1099), (1099, 485, 486, 1102), (1102, 486, 47, 180), (1101, 1102, 180, 179), (1100, 1101, 179, 178), (478, 1100, 178, 46), (479, 1097, 1100, 478), (480, 1094, 1097, 479), (1103, 1104, 1107, 1106), (1104, 1105, 1108, 1107), (1106, 1107, 1110, 1109), (1107, 1108, 1111, 1110), (65, 487, 1103, 484), (487, 488, 1104, 1103), (488, 489, 1105, 1104), (489, 66, 490, 1105), (1105, 490, 491, 1108), (1108, 491, 492, 1111), (1111, 492, 48, 177), (1110, 1111, 177, 176), (1109, 1110, 176, 175), (486, 1109, 175, 47), (485, 1106, 1109, 486), (484, 1103, 1106, 485), (1112, 1113, 1116, 1115), (1113, 1114, 1117, 1116), (1115, 1116, 1119, 1118), (1116, 1117, 1120, 1119), (66, 493, 1112, 490), (493, 494, 1113, 1112), (494, 495, 1114, 1113), (495, 67, 496, 1114), (1114, 496, 497, 1117), (1117, 497, 498, 1120), (1120, 498, 49, 168), (1119, 1120, 168, 167), (1118, 1119, 167, 166), (492, 1118, 166, 48), (491, 1115, 1118, 492), (490, 1112, 1115, 491), (1121, 1122, 1125, 1124), (1122, 1123, 1126, 1125), (1124, 1125, 1128, 1127), (1125, 1126, 1129, 1128), (67, 499, 1121, 496), (499, 500, 1122, 1121), (500, 501, 1123, 1122), (501, 64, 480, 1123), (1123, 480, 479, 1126), (1126, 479, 478, 1129), (1129, 478, 46, 228), (1128, 1129, 228, 227), (1127, 1128, 227, 226), (498, 1127, 226, 49), (497, 1124, 1127, 498), (496, 1121, 1124, 497), (1130, 1131, 1134, 1133), (1131, 1132, 1135, 1134), (1133, 1134, 1137, 1136), (1134, 1135, 1138, 1137), (54, 462, 1130, 504), (462, 461, 1131, 1130), (461, 460, 1132, 1131), (460, 55, 505, 1132), (1132, 505, 506, 1135), (1135, 506, 507, 1138), (1138, 507, 32, 429), (1137, 1138, 429, 428), (1136, 1137, 428, 427), (502, 1136, 427, 33), (503, 1133, 1136, 502), (504, 1130, 1133, 503), (1139, 1140, 1143, 1142), (1140, 1141, 1144, 1143), (1142, 1143, 1146, 1145), (1143, 1144, 1147, 1146), (55, 468, 1139, 505), (468, 467, 1140, 1139), (467, 466, 1141, 1140), (466, 56, 508, 1141), (1141, 508, 509, 1144), (1144, 509, 510, 1147), (1147, 510, 62, 133), (1146, 1147, 133, 134), (1145, 1146, 134, 135), (507, 1145, 135, 32), (506, 1142, 1145, 507), (505, 1139, 1142, 506), (1148, 1149, 1152, 1151), (1149, 1150, 1153, 1152), (1151, 1152, 1155, 1154), (1152, 1153, 1156, 1155), (56, 474, 1148, 508), (474, 473, 1149, 1148), (473, 472, 1150, 1149), (472, 57, 511, 1150), (1150, 511, 512, 1153), (1153, 512, 513, 1156), (1156, 513, 63, 151), (1155, 1156, 151, 152), (1154, 1155, 152, 153), (510, 1154, 153, 62), (509, 1151, 1154, 510), (508, 1148, 1151, 509), (1157, 1158, 1161, 1160), (1158, 1159, 1162, 1161), (1160, 1161, 1164, 1163), (1161, 1162, 1165, 1164), (57, 477, 1157, 511), (477, 476, 1158, 1157), (476, 475, 1159, 1158), (475, 54, 504, 1159), (1159, 504, 503, 1162), (1162, 503, 502, 1165), (1165, 502, 33, 169), (1164, 1165, 169, 170), (1163, 1164, 170, 171), (513, 1163, 171, 63), (512, 1160, 1163, 513), (511, 1157, 1160, 512), (1166, 1167, 1170, 1169), (1167, 1168, 1171, 1170), (1169, 1170, 1173, 1172), (1170, 1171, 1174, 1173), (50, 144, 1166, 516), (144, 143, 1167, 1166), (143, 142, 1168, 1167), (142, 51, 517, 1168), (1168, 517, 518, 1171), (1171, 518, 519, 1174), (1174, 519, 65, 483), (1173, 1174, 483, 482), (1172, 1173, 482, 481), (514, 1172, 481, 64), (515, 1169, 1172, 514), (516, 1166, 1169, 515), (1175, 1176, 1179, 1178), (1176, 1177, 1180, 1179), (1178, 1179, 1182, 1181), (1179, 1180, 1183, 1182), (51, 123, 1175, 517), (123, 122, 1176, 1175), (122, 121, 1177, 1176), (121, 52, 520, 1177), (1177, 520, 521, 1180), (1180, 521, 522, 1183), (1183, 522, 66, 489), (1182, 1183, 489, 488), (1181, 1182, 488, 487), (519, 1181, 487, 65), (518, 1178, 1181, 519), (517, 1175, 1178, 518), (1184, 1185, 1188, 1187), (1185, 1186, 1189, 1188), (1187, 1188, 1191, 1190), (1188, 1189, 1192, 1191), (52, 145, 1184, 520), (145, 146, 1185, 1184), (146, 147, 1186, 1185), (147, 53, 523, 1186), (1186, 523, 524, 1189), (1189, 524, 525, 1192), (1192, 525, 67, 495), (1191, 1192, 495, 494), (1190, 1191, 494, 493), (522, 1190, 493, 66), (521, 1187, 1190, 522), (520, 1184, 1187, 521), (1193, 1194, 1197, 1196), (1194, 1195, 1198, 1197), (1196, 1197, 1200, 1199), (1197, 1198, 1201, 1200), (53, 148, 1193, 523), (148, 149, 1194, 1193), (149, 150, 1195, 1194), (150, 50, 516, 1195), (1195, 516, 515, 1198), (1198, 515, 514, 1201), (1201, 514, 64, 501), (1200, 1201, 501, 500), (1199, 1200, 500, 499), (525, 1199, 499, 67), (524, 1196, 1199, 525), (523, 1193, 1196, 524)])
me_plane_001.polygons.foreach_set('use_smooth', [True] * 1200)
me_plane_001.use_remesh_fix_poles = True
me_plane_001.use_remesh_preserve_attributes = False
me_plane_001.update()

# ---- objects
ob_plane = bpy.data.objects.new('Plane', me_plane_001)

# ---- transforms, parenting, visibility, modifiers, constraints
ob_plane.location = (0.0, 0.0, 0.0)

# ---- collection membership
col_collection.objects.link(ob_plane)

# ---- scene / render settings (as saved in the file)
scene.frame_start = 1; scene.frame_end = 250; scene.frame_set(1)
scene.render.engine = 'BLENDER_EEVEE_NEXT'
scene.cycles.sampling_pattern = 'TABULATED_SOBOL'
scene.cycles.use_light_tree = False
scene.view_settings.view_transform = 'Filmic'
bpy.context.view_layer.update()

# ---- added for rendering (the .blend has no active camera and no usable light): camera, sun
cam_auto = bpy.data.cameras.new('AutoCamera')
cam_auto.lens = 50.0
cam_auto.sensor_width = 36.0
cam_auto.clip_end = 1000.0
ob_auto_camera = bpy.data.objects.new('AutoCamera', cam_auto)
scene.collection.objects.link(ob_auto_camera)
ob_auto_camera.location = (5.62408, -6.7489, 6.66248)
ob_auto_camera.rotation_euler = (1.09748, -7.21219e-08, 0.694738)
scene.camera = ob_auto_camera
light_auto_sun = bpy.data.lights.new('AutoSun', 'SUN')
light_auto_sun.energy = 3.0
light_auto_sun.angle = 0.0523599
ob_auto_sun = bpy.data.objects.new('AutoSun', light_auto_sun)
scene.collection.objects.link(ob_auto_sun)
ob_auto_sun.rotation_euler = (0.872665, 0.174533, 0.523599)
bpy.context.view_layer.update()

